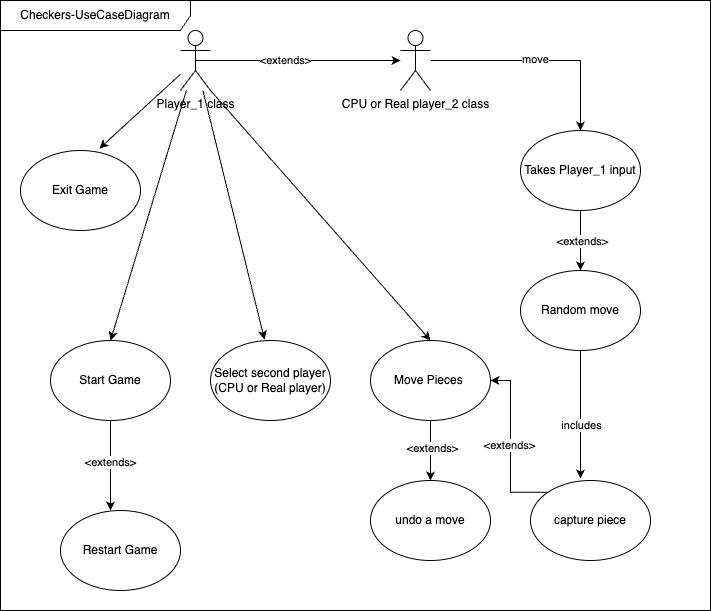

The diagram above was exported from draw.io. Its source (the exported page's mxGraphModel, read from the mxfile embedded in the PNG):
<mxGraphModel dx="1207" dy="908" grid="1" gridSize="10" guides="1" tooltips="1" connect="1" arrows="1" fold="1" page="1" pageScale="1" pageWidth="850" pageHeight="1100" background="#FFFFFF" math="0" shadow="0">
  <root>
    <mxCell id="0" />
    <mxCell id="1" parent="0" />
    <mxCell id="l2EgYUQOy6_3Rg8CSB5w-16" style="edgeStyle=orthogonalEdgeStyle;rounded=0;orthogonalLoop=1;jettySize=auto;html=1;exitX=0.5;exitY=0.5;exitDx=0;exitDy=0;exitPerimeter=0;" edge="1" parent="1" source="l2EgYUQOy6_3Rg8CSB5w-1" target="l2EgYUQOy6_3Rg8CSB5w-2">
      <mxGeometry relative="1" as="geometry" />
    </mxCell>
    <mxCell id="l2EgYUQOy6_3Rg8CSB5w-17" value="&amp;lt;extends&amp;gt;" style="edgeLabel;html=1;align=center;verticalAlign=middle;resizable=0;points=[];" vertex="1" connectable="0" parent="l2EgYUQOy6_3Rg8CSB5w-16">
      <mxGeometry x="-0.1317" y="1" relative="1" as="geometry">
        <mxPoint as="offset" />
      </mxGeometry>
    </mxCell>
    <mxCell id="l2EgYUQOy6_3Rg8CSB5w-1" value="Player_1 class" style="shape=umlActor;verticalLabelPosition=bottom;verticalAlign=top;html=1;outlineConnect=0;" vertex="1" parent="1">
      <mxGeometry x="230" y="70" width="30" height="60" as="geometry" />
    </mxCell>
    <mxCell id="l2EgYUQOy6_3Rg8CSB5w-18" style="edgeStyle=orthogonalEdgeStyle;rounded=0;orthogonalLoop=1;jettySize=auto;html=1;entryX=0.5;entryY=0;entryDx=0;entryDy=0;" edge="1" parent="1" source="l2EgYUQOy6_3Rg8CSB5w-2" target="l2EgYUQOy6_3Rg8CSB5w-11">
      <mxGeometry relative="1" as="geometry" />
    </mxCell>
    <mxCell id="l2EgYUQOy6_3Rg8CSB5w-38" value="move" style="edgeLabel;html=1;align=center;verticalAlign=middle;resizable=0;points=[];" vertex="1" connectable="0" parent="l2EgYUQOy6_3Rg8CSB5w-18">
      <mxGeometry x="-0.0455" y="2" relative="1" as="geometry">
        <mxPoint as="offset" />
      </mxGeometry>
    </mxCell>
    <mxCell id="l2EgYUQOy6_3Rg8CSB5w-2" value="CPU or Real player_2 class" style="shape=umlActor;verticalLabelPosition=bottom;verticalAlign=top;html=1;outlineConnect=0;" vertex="1" parent="1">
      <mxGeometry x="450" y="70" width="30" height="60" as="geometry" />
    </mxCell>
    <mxCell id="l2EgYUQOy6_3Rg8CSB5w-5" value="Exit Game" style="ellipse;whiteSpace=wrap;html=1;" vertex="1" parent="1">
      <mxGeometry x="70" y="190" width="120" height="80" as="geometry" />
    </mxCell>
    <mxCell id="l2EgYUQOy6_3Rg8CSB5w-6" value="Start Game" style="ellipse;whiteSpace=wrap;html=1;" vertex="1" parent="1">
      <mxGeometry x="100" y="380" width="120" height="80" as="geometry" />
    </mxCell>
    <mxCell id="l2EgYUQOy6_3Rg8CSB5w-7" value="Restart Game" style="ellipse;whiteSpace=wrap;html=1;" vertex="1" parent="1">
      <mxGeometry x="110" y="550" width="120" height="80" as="geometry" />
    </mxCell>
    <mxCell id="l2EgYUQOy6_3Rg8CSB5w-8" value="Select second player&lt;br&gt;(CPU or Real player)" style="ellipse;whiteSpace=wrap;html=1;" vertex="1" parent="1">
      <mxGeometry x="260" y="380" width="120" height="80" as="geometry" />
    </mxCell>
    <mxCell id="l2EgYUQOy6_3Rg8CSB5w-25" style="edgeStyle=orthogonalEdgeStyle;rounded=0;orthogonalLoop=1;jettySize=auto;html=1;entryX=0.5;entryY=0;entryDx=0;entryDy=0;" edge="1" parent="1" source="l2EgYUQOy6_3Rg8CSB5w-9" target="l2EgYUQOy6_3Rg8CSB5w-10">
      <mxGeometry relative="1" as="geometry" />
    </mxCell>
    <mxCell id="l2EgYUQOy6_3Rg8CSB5w-26" value="&amp;lt;extends&amp;gt;" style="edgeLabel;html=1;align=center;verticalAlign=middle;resizable=0;points=[];" vertex="1" connectable="0" parent="l2EgYUQOy6_3Rg8CSB5w-25">
      <mxGeometry x="-0.1" y="1" relative="1" as="geometry">
        <mxPoint as="offset" />
      </mxGeometry>
    </mxCell>
    <mxCell id="l2EgYUQOy6_3Rg8CSB5w-9" value="Move Pieces&amp;nbsp;" style="ellipse;whiteSpace=wrap;html=1;" vertex="1" parent="1">
      <mxGeometry x="420" y="380" width="120" height="80" as="geometry" />
    </mxCell>
    <mxCell id="l2EgYUQOy6_3Rg8CSB5w-10" value="undo a move" style="ellipse;whiteSpace=wrap;html=1;" vertex="1" parent="1">
      <mxGeometry x="420" y="520" width="120" height="80" as="geometry" />
    </mxCell>
    <mxCell id="l2EgYUQOy6_3Rg8CSB5w-19" style="edgeStyle=orthogonalEdgeStyle;rounded=0;orthogonalLoop=1;jettySize=auto;html=1;entryX=0.5;entryY=0;entryDx=0;entryDy=0;" edge="1" parent="1" source="l2EgYUQOy6_3Rg8CSB5w-11" target="l2EgYUQOy6_3Rg8CSB5w-12">
      <mxGeometry relative="1" as="geometry" />
    </mxCell>
    <mxCell id="l2EgYUQOy6_3Rg8CSB5w-20" value="&amp;lt;extends&amp;gt;" style="edgeLabel;html=1;align=center;verticalAlign=middle;resizable=0;points=[];" vertex="1" connectable="0" parent="l2EgYUQOy6_3Rg8CSB5w-19">
      <mxGeometry y="1" relative="1" as="geometry">
        <mxPoint as="offset" />
      </mxGeometry>
    </mxCell>
    <mxCell id="l2EgYUQOy6_3Rg8CSB5w-11" value="Takes Player_1 input" style="ellipse;whiteSpace=wrap;html=1;" vertex="1" parent="1">
      <mxGeometry x="570" y="170" width="120" height="80" as="geometry" />
    </mxCell>
    <mxCell id="l2EgYUQOy6_3Rg8CSB5w-12" value="Random move" style="ellipse;whiteSpace=wrap;html=1;" vertex="1" parent="1">
      <mxGeometry x="570" y="310" width="120" height="80" as="geometry" />
    </mxCell>
    <mxCell id="l2EgYUQOy6_3Rg8CSB5w-23" style="edgeStyle=orthogonalEdgeStyle;rounded=0;orthogonalLoop=1;jettySize=auto;html=1;exitX=0;exitY=0;exitDx=0;exitDy=0;entryX=1;entryY=0.5;entryDx=0;entryDy=0;" edge="1" parent="1" source="l2EgYUQOy6_3Rg8CSB5w-13" target="l2EgYUQOy6_3Rg8CSB5w-9">
      <mxGeometry relative="1" as="geometry" />
    </mxCell>
    <mxCell id="l2EgYUQOy6_3Rg8CSB5w-24" value="&amp;lt;extends&amp;gt;" style="edgeLabel;html=1;align=center;verticalAlign=middle;resizable=0;points=[];" vertex="1" connectable="0" parent="l2EgYUQOy6_3Rg8CSB5w-23">
      <mxGeometry x="0.0075" y="2" relative="1" as="geometry">
        <mxPoint as="offset" />
      </mxGeometry>
    </mxCell>
    <mxCell id="l2EgYUQOy6_3Rg8CSB5w-13" value="capture piece" style="ellipse;whiteSpace=wrap;html=1;" vertex="1" parent="1">
      <mxGeometry x="580" y="520" width="120" height="80" as="geometry" />
    </mxCell>
    <mxCell id="l2EgYUQOy6_3Rg8CSB5w-21" style="edgeStyle=orthogonalEdgeStyle;rounded=0;orthogonalLoop=1;jettySize=auto;html=1;entryX=0.417;entryY=-0.025;entryDx=0;entryDy=0;entryPerimeter=0;" edge="1" parent="1" source="l2EgYUQOy6_3Rg8CSB5w-12" target="l2EgYUQOy6_3Rg8CSB5w-13">
      <mxGeometry relative="1" as="geometry" />
    </mxCell>
    <mxCell id="l2EgYUQOy6_3Rg8CSB5w-22" value="includes" style="edgeLabel;html=1;align=center;verticalAlign=middle;resizable=0;points=[];" vertex="1" connectable="0" parent="l2EgYUQOy6_3Rg8CSB5w-21">
      <mxGeometry x="0.1562" relative="1" as="geometry">
        <mxPoint as="offset" />
      </mxGeometry>
    </mxCell>
    <mxCell id="l2EgYUQOy6_3Rg8CSB5w-28" value="" style="endArrow=classic;html=1;rounded=0;exitX=1;exitY=1;exitDx=0;exitDy=0;exitPerimeter=0;entryX=0.5;entryY=0;entryDx=0;entryDy=0;" edge="1" parent="1" source="l2EgYUQOy6_3Rg8CSB5w-1" target="l2EgYUQOy6_3Rg8CSB5w-9">
      <mxGeometry width="50" height="50" relative="1" as="geometry">
        <mxPoint x="340" y="320" as="sourcePoint" />
        <mxPoint x="390" y="270" as="targetPoint" />
      </mxGeometry>
    </mxCell>
    <mxCell id="l2EgYUQOy6_3Rg8CSB5w-29" value="" style="endArrow=classic;html=1;rounded=0;entryX=0.45;entryY=-0.012;entryDx=0;entryDy=0;entryPerimeter=0;" edge="1" parent="1" source="l2EgYUQOy6_3Rg8CSB5w-1" target="l2EgYUQOy6_3Rg8CSB5w-8">
      <mxGeometry width="50" height="50" relative="1" as="geometry">
        <mxPoint x="270" y="350" as="sourcePoint" />
        <mxPoint x="320" y="300" as="targetPoint" />
      </mxGeometry>
    </mxCell>
    <mxCell id="l2EgYUQOy6_3Rg8CSB5w-32" value="" style="endArrow=classic;html=1;rounded=0;entryX=0.658;entryY=-0.025;entryDx=0;entryDy=0;entryPerimeter=0;" edge="1" parent="1" source="l2EgYUQOy6_3Rg8CSB5w-1" target="l2EgYUQOy6_3Rg8CSB5w-5">
      <mxGeometry width="50" height="50" relative="1" as="geometry">
        <mxPoint x="120" y="110" as="sourcePoint" />
        <mxPoint x="170" y="60" as="targetPoint" />
      </mxGeometry>
    </mxCell>
    <mxCell id="l2EgYUQOy6_3Rg8CSB5w-33" value="" style="endArrow=classic;html=1;rounded=0;entryX=0.5;entryY=0;entryDx=0;entryDy=0;" edge="1" parent="1" source="l2EgYUQOy6_3Rg8CSB5w-1" target="l2EgYUQOy6_3Rg8CSB5w-6">
      <mxGeometry width="50" height="50" relative="1" as="geometry">
        <mxPoint x="200" y="300" as="sourcePoint" />
        <mxPoint x="250" y="250" as="targetPoint" />
      </mxGeometry>
    </mxCell>
    <mxCell id="l2EgYUQOy6_3Rg8CSB5w-36" style="edgeStyle=orthogonalEdgeStyle;rounded=0;orthogonalLoop=1;jettySize=auto;html=1;entryX=0.417;entryY=0;entryDx=0;entryDy=0;entryPerimeter=0;" edge="1" parent="1" source="l2EgYUQOy6_3Rg8CSB5w-6" target="l2EgYUQOy6_3Rg8CSB5w-7">
      <mxGeometry relative="1" as="geometry" />
    </mxCell>
    <mxCell id="l2EgYUQOy6_3Rg8CSB5w-37" value="&amp;lt;extends&amp;gt;" style="edgeLabel;html=1;align=center;verticalAlign=middle;resizable=0;points=[];" vertex="1" connectable="0" parent="l2EgYUQOy6_3Rg8CSB5w-36">
      <mxGeometry x="-0.0889" y="-1" relative="1" as="geometry">
        <mxPoint as="offset" />
      </mxGeometry>
    </mxCell>
    <mxCell id="l2EgYUQOy6_3Rg8CSB5w-39" value="Checkers-UseCaseDiagram" style="shape=umlFrame;whiteSpace=wrap;html=1;pointerEvents=0;width=190;height=30;" vertex="1" parent="1">
      <mxGeometry x="50" y="40" width="710" height="610" as="geometry" />
    </mxCell>
  </root>
</mxGraphModel>